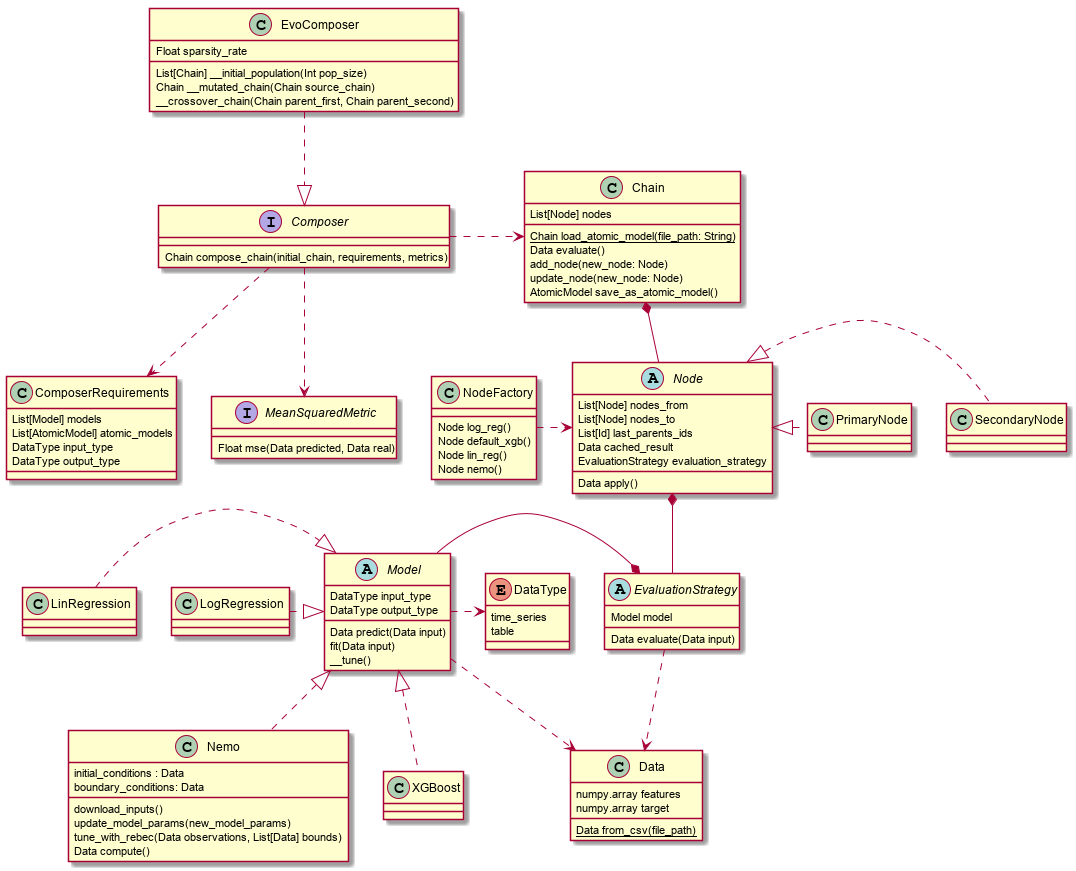

The diagram above was rendered by PlantUML. Its source (embedded in the PNG):
@startuml

class Chain {
    List[Node] nodes
    {static} Chain load_atomic_model(file_path: String)
    Data evaluate()
    add_node(new_node: Node)
    update_node(new_node: Node)
    AtomicModel save_as_atomic_model()
}

interface Composer {

    Chain compose_chain(initial_chain, requirements, metrics)

}

class ComposerRequirements {
    List[Model] models
    List[AtomicModel] atomic_models
    DataType input_type
    DataType output_type
}

interface MeanSquaredMetric {
    Float mse(Data predicted, Data real)
}

class EvoComposer {
    Float sparsity_rate
    List[Chain] __initial_population(Int pop_size)
    Chain __mutated_chain(Chain source_chain)
    __crossover_chain(Chain parent_first, Chain parent_second)
}

abstract class Node {
    List[Node] nodes_from
    List[Node] nodes_to
    List[Id] last_parents_ids
    Data cached_result
    EvaluationStrategy evaluation_strategy

    Data apply()
}

abstract class Model {
    DataType input_type
    DataType output_type
    Data predict(Data input)
    fit(Data input)
    __tune()
}

enum DataType {
    time_series
    table
}

class Data {
    {static} Data from_csv(file_path)
    numpy.array features
    numpy.array target
}

class Nemo {
    initial_conditions : Data
    boundary_conditions: Data
    download_inputs()
    update_model_params(new_model_params)
    tune_with_rebec(Data observations, List[Data] bounds)
    Data compute()
}

class PrimaryNode {

}

class SecondaryNode {

}

class XGBoost {

}

class LogRegression {

}


class LinRegression {

}

class NodeFactory {
    Node log_reg()
    Node default_xgb()
    Node lin_reg()
    Node nemo()
}

abstract class EvaluationStrategy {
    Model model
    Data evaluate(Data input)
}

Chain *-down- Node
NodeFactory .-right-.> Node
SecondaryNode .left.|> Node
PrimaryNode .left.|> Node

Composer .down.> ComposerRequirements
Composer .right.> Chain
Composer .down.> MeanSquaredMetric
EvoComposer ..|> Composer

Node *-- EvaluationStrategy

EvaluationStrategy *-left- Model
EvaluationStrategy ..> Data

Nemo ..up|> Model
LinRegression ..-right-|> Model
LogRegression ..-right-|> Model
XGBoost .up.|> Model
Model .right.> Data
Model .down> DataType



@enduml